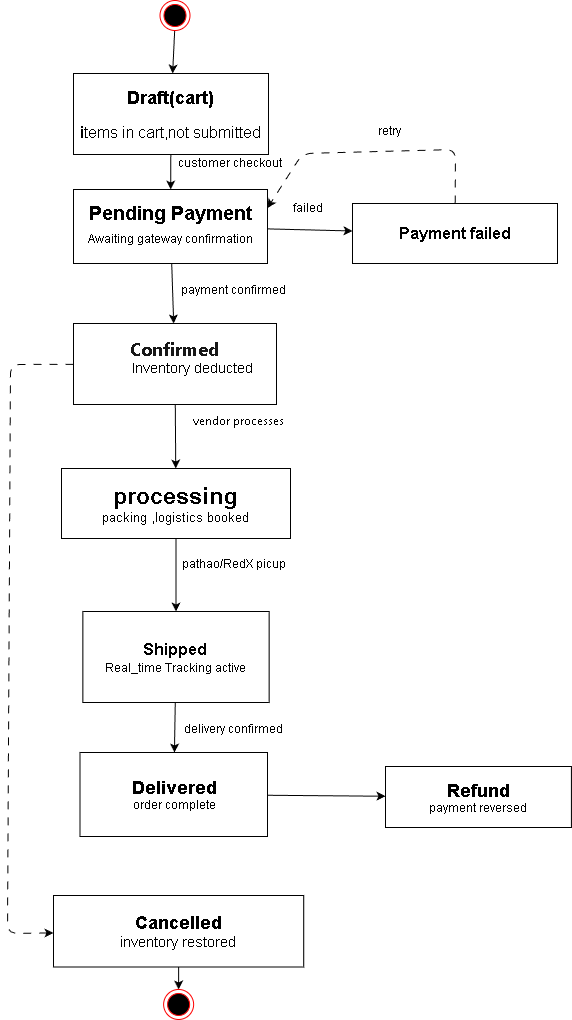

The diagram above was exported from draw.io. Its source (the exported page's mxGraphModel, read from the mxfile embedded in the PNG):
<mxGraphModel dx="1636" dy="899" grid="0" gridSize="10" guides="1" tooltips="1" connect="1" arrows="1" fold="1" page="1" pageScale="1" pageWidth="850" pageHeight="1100" background="#ffffff" math="0" shadow="0">
  <root>
    <mxCell id="0" />
    <mxCell id="1" parent="0" />
    <mxCell id="8" value="" style="edgeStyle=none;html=1;" parent="1" source="2" target="7" edge="1">
      <mxGeometry relative="1" as="geometry">
        <Array as="points" />
      </mxGeometry>
    </mxCell>
    <mxCell id="2" value="" style="ellipse;html=1;shape=endState;fillColor=#000000;strokeColor=#ff0000;" parent="1" vertex="1">
      <mxGeometry x="174.5" y="78" width="30" height="30" as="geometry" />
    </mxCell>
    <mxCell id="9" style="edgeStyle=none;html=1;" parent="1" source="7" target="10" edge="1">
      <mxGeometry relative="1" as="geometry">
        <mxPoint x="175" y="258.2950439453125" as="targetPoint" />
      </mxGeometry>
    </mxCell>
    <mxCell id="7" value="&lt;b style=&quot;&quot;&gt;&lt;font style=&quot;font-size: 18px;&quot;&gt;Draft(cart)&lt;/font&gt;&lt;/b&gt;&lt;div&gt;&lt;br&gt;&lt;/div&gt;&lt;div&gt;&lt;font style=&quot;font-size: 16px;&quot;&gt;&lt;b style=&quot;&quot;&gt;i&lt;/b&gt;tems in cart,not submitted&lt;/font&gt;&lt;/div&gt;" style="html=1;whiteSpace=wrap;" parent="1" vertex="1">
      <mxGeometry x="88" y="151" width="195" height="81" as="geometry" />
    </mxCell>
    <mxCell id="12" style="edgeStyle=none;html=1;" parent="1" source="10" target="13" edge="1">
      <mxGeometry relative="1" as="geometry">
        <mxPoint x="180" y="380.2150573730469" as="targetPoint" />
      </mxGeometry>
    </mxCell>
    <mxCell id="20" style="edgeStyle=none;html=1;" parent="1" source="10" target="21" edge="1">
      <mxGeometry relative="1" as="geometry">
        <mxPoint x="365.76502990722656" y="306" as="targetPoint" />
      </mxGeometry>
    </mxCell>
    <mxCell id="10" value="&lt;b style=&quot;line-height: 190%;&quot;&gt;&lt;font style=&quot;font-size: 19px;&quot;&gt;Pending Payment&lt;/font&gt;&lt;/b&gt;&lt;div style=&quot;line-height: 190%;&quot;&gt;Awaiting gateway confirmation&lt;/div&gt;" style="html=1;whiteSpace=wrap;" parent="1" vertex="1">
      <mxGeometry x="88" y="267" width="194" height="74" as="geometry" />
    </mxCell>
    <mxCell id="11" value="customer checkout" style="text;html=1;align=center;verticalAlign=middle;resizable=0;points=[];autosize=1;strokeColor=none;fillColor=none;" parent="1" vertex="1">
      <mxGeometry x="181.5" y="228" width="125" height="26" as="geometry" />
    </mxCell>
    <mxCell id="17" style="edgeStyle=none;html=1;" parent="1" source="13" target="18" edge="1">
      <mxGeometry relative="1" as="geometry">
        <mxPoint x="184.5" y="544.3750610351562" as="targetPoint" />
      </mxGeometry>
    </mxCell>
    <mxCell id="46" style="edgeStyle=none;html=1;dashed=1;dashPattern=8 8;" parent="1" source="13" target="47" edge="1">
      <mxGeometry relative="1" as="geometry">
        <mxPoint x="413.76502990722656" y="441.5" as="targetPoint" />
        <Array as="points">
          <mxPoint x="25" y="442" />
          <mxPoint x="22" y="1011" />
        </Array>
      </mxGeometry>
    </mxCell>
    <mxCell id="13" value="&lt;span style=&quot;font-family: &amp;quot;Anthropic Sans&amp;quot;, -apple-system, BlinkMacSystemFont, &amp;quot;Segoe UI&amp;quot;, sans-serif; text-align: start; text-wrap-mode: nowrap; background-color: light-dark(#ffffff, var(--ge-dark-color, #121212));&quot;&gt;&lt;font style=&quot;color: rgb(23, 23, 23); font-size: 18px;&quot;&gt;&lt;b style=&quot;&quot;&gt;Confirmed&lt;/b&gt;&lt;/font&gt;&lt;/span&gt;&lt;div&gt;&lt;div style=&quot;text-align: start;&quot;&gt;&lt;span style=&quot;color: rgb(0, 0, 0); text-align: center; text-wrap-mode: nowrap;&quot;&gt;&lt;font style=&quot;font-size: 14px;&quot;&gt;&amp;nbsp; &amp;nbsp; &amp;nbsp; &amp;nbsp; &amp;nbsp;Inventory deducted&lt;/font&gt;&lt;/span&gt;&lt;/div&gt;&lt;div style=&quot;text-align: start;&quot;&gt;&lt;br&gt;&lt;/div&gt;&lt;/div&gt;" style="html=1;whiteSpace=wrap;" parent="1" vertex="1">
      <mxGeometry x="88" y="401" width="203" height="81" as="geometry" />
    </mxCell>
    <mxCell id="15" value="payment confirmed" style="text;html=1;align=center;verticalAlign=middle;resizable=0;points=[];autosize=1;strokeColor=none;fillColor=none;" parent="1" vertex="1">
      <mxGeometry x="186" y="355" width="124" height="26" as="geometry" />
    </mxCell>
    <mxCell id="16" value="&lt;div style=&quot;text-align: start;&quot;&gt;&lt;span style=&quot;background-color: transparent;&quot;&gt;&lt;font face=&quot;Anthropic Sans, -apple-system, BlinkMacSystemFont, Segoe UI, sans-serif&quot;&gt;vendor processes&lt;/font&gt;&lt;/span&gt;&lt;/div&gt;" style="text;html=1;align=center;verticalAlign=middle;resizable=0;points=[];autosize=1;strokeColor=none;fillColor=none;" parent="1" vertex="1">
      <mxGeometry x="194" y="485" width="118" height="27" as="geometry" />
    </mxCell>
    <mxCell id="33" style="edgeStyle=none;html=1;" parent="1" source="18" target="34" edge="1">
      <mxGeometry relative="1" as="geometry">
        <mxPoint x="190.5" y="708.5350341796875" as="targetPoint" />
      </mxGeometry>
    </mxCell>
    <mxCell id="18" value="&lt;b&gt;&lt;font style=&quot;font-size: 23px;&quot;&gt;processing&lt;/font&gt;&lt;/b&gt;&lt;div&gt;&lt;span style=&quot;font-size: 13px;&quot;&gt;packing ,logistics booked&lt;/span&gt;&lt;/div&gt;" style="html=1;whiteSpace=wrap;" parent="1" vertex="1">
      <mxGeometry x="76" y="546" width="229" height="70" as="geometry" />
    </mxCell>
    <mxCell id="39" style="edgeStyle=none;html=1;entryX=1;entryY=0.25;entryDx=0;entryDy=0;dashed=1;dashPattern=8 8;" parent="1" source="21" target="10" edge="1">
      <mxGeometry relative="1" as="geometry">
        <Array as="points">
          <mxPoint x="470" y="227" />
          <mxPoint x="317" y="231" />
        </Array>
      </mxGeometry>
    </mxCell>
    <mxCell id="21" value="&lt;b&gt;&lt;font style=&quot;font-size: 16px;&quot;&gt;Payment failed&lt;/font&gt;&lt;/b&gt;" style="html=1;whiteSpace=wrap;" parent="1" vertex="1">
      <mxGeometry x="367" y="281" width="205" height="60" as="geometry" />
    </mxCell>
    <mxCell id="22" value="failed" style="text;html=1;align=center;verticalAlign=middle;resizable=0;points=[];autosize=1;strokeColor=none;fillColor=none;" parent="1" vertex="1">
      <mxGeometry x="299" y="273" width="47" height="26" as="geometry" />
    </mxCell>
    <mxCell id="41" style="edgeStyle=none;html=1;" parent="1" source="34" target="42" edge="1">
      <mxGeometry relative="1" as="geometry">
        <mxPoint x="190.505" y="847.735107421875" as="targetPoint" />
      </mxGeometry>
    </mxCell>
    <mxCell id="34" value="&lt;b&gt;&lt;font style=&quot;font-size: 17px;&quot;&gt;Shipped&lt;/font&gt;&lt;/b&gt;&lt;div&gt;Real_time Tracking active&lt;/div&gt;" style="html=1;whiteSpace=wrap;" parent="1" vertex="1">
      <mxGeometry x="97.38" y="689" width="186.25" height="91" as="geometry" />
    </mxCell>
    <mxCell id="35" value="pathao/RedX picup" style="text;html=1;align=center;verticalAlign=middle;resizable=0;points=[];autosize=1;strokeColor=none;fillColor=none;" parent="1" vertex="1">
      <mxGeometry x="187" y="629" width="122" height="26" as="geometry" />
    </mxCell>
    <mxCell id="40" value="retry" style="text;html=1;align=center;verticalAlign=middle;resizable=0;points=[];autosize=1;strokeColor=none;fillColor=none;" parent="1" vertex="1">
      <mxGeometry x="382" y="196" width="43" height="26" as="geometry" />
    </mxCell>
    <mxCell id="44" style="edgeStyle=none;html=1;" parent="1" source="42" target="45" edge="1">
      <mxGeometry relative="1" as="geometry">
        <mxPoint x="358.0850067138672" y="872" as="targetPoint" />
      </mxGeometry>
    </mxCell>
    <mxCell id="42" value="&lt;b&gt;&lt;font style=&quot;font-size: 18px;&quot;&gt;Delivered&lt;/font&gt;&lt;/b&gt;&lt;div&gt;order complete&lt;/div&gt;" style="html=1;whiteSpace=wrap;" parent="1" vertex="1">
      <mxGeometry x="94.49999999999999" y="830" width="187.5" height="84" as="geometry" />
    </mxCell>
    <mxCell id="43" value="delivery confirmed" style="text;html=1;align=center;verticalAlign=middle;resizable=0;points=[];autosize=1;strokeColor=none;fillColor=none;" parent="1" vertex="1">
      <mxGeometry x="189.5" y="794" width="117" height="26" as="geometry" />
    </mxCell>
    <mxCell id="45" value="&lt;b&gt;&lt;font style=&quot;font-size: 18px;&quot;&gt;Refund&lt;/font&gt;&lt;/b&gt;&lt;div&gt;payment reversed&lt;/div&gt;" style="html=1;whiteSpace=wrap;" parent="1" vertex="1">
      <mxGeometry x="400" y="844" width="185.91" height="61" as="geometry" />
    </mxCell>
    <mxCell id="49" style="edgeStyle=none;html=1;" parent="1" source="47" target="50" edge="1">
      <mxGeometry relative="1" as="geometry">
        <mxPoint x="193.115" y="1081.97509765625" as="targetPoint" />
      </mxGeometry>
    </mxCell>
    <mxCell id="47" value="&lt;b&gt;&lt;font style=&quot;font-size: 18px;&quot;&gt;Cancelled&lt;/font&gt;&lt;/b&gt;&lt;div&gt;&lt;font style=&quot;font-size: 15px;&quot;&gt;inventory restored&lt;/font&gt;&lt;/div&gt;" style="html=1;whiteSpace=wrap;" parent="1" vertex="1">
      <mxGeometry x="68" y="973" width="250.23" height="71.5" as="geometry" />
    </mxCell>
    <mxCell id="50" value="" style="ellipse;html=1;shape=endState;fillColor=#000000;strokeColor=#ff0000;" parent="1" vertex="1">
      <mxGeometry x="178.115" y="1066.97509765625" width="30" height="30" as="geometry" />
    </mxCell>
  </root>
</mxGraphModel>